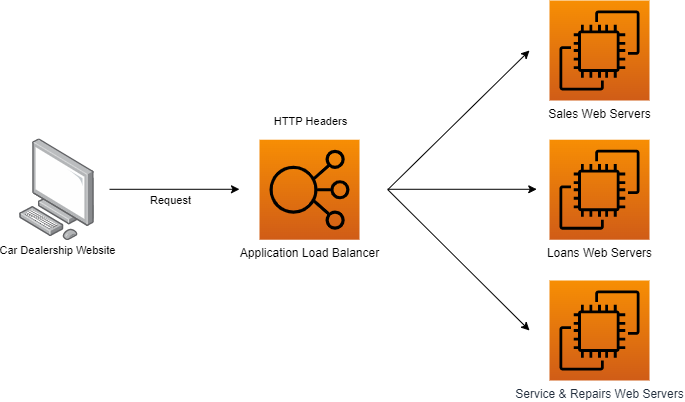

The diagram above was exported from draw.io. Its source (the exported page's mxGraphModel, read from the mxfile embedded in the PNG):
<mxGraphModel dx="1422" dy="857" grid="1" gridSize="10" guides="1" tooltips="1" connect="1" arrows="1" fold="1" page="1" pageScale="1" pageWidth="850" pageHeight="1100" math="0" shadow="0">
  <root>
    <mxCell id="0" />
    <mxCell id="1" parent="0" />
    <mxCell id="daa464Sd4p9Gs0O9Am0g-1" value="" style="points=[];aspect=fixed;html=1;align=center;shadow=0;dashed=0;image;image=img/lib/allied_telesis/computer_and_terminals/Personal_Computer.svg;imageBackground=none;strokeWidth=5;fontColor=#000000;" vertex="1" parent="1">
      <mxGeometry x="349.99638297872343" y="478.40581333333336" width="75" height="101.64" as="geometry" />
    </mxCell>
    <mxCell id="daa464Sd4p9Gs0O9Am0g-2" style="rounded=0;orthogonalLoop=1;jettySize=auto;html=1;" edge="1" parent="1">
      <mxGeometry relative="1" as="geometry">
        <mxPoint x="718.2978723404258" y="529.1599999999999" as="sourcePoint" />
        <mxPoint x="860" y="390" as="targetPoint" />
      </mxGeometry>
    </mxCell>
    <mxCell id="daa464Sd4p9Gs0O9Am0g-3" style="edgeStyle=none;rounded=0;orthogonalLoop=1;jettySize=auto;html=1;" edge="1" parent="1">
      <mxGeometry relative="1" as="geometry">
        <mxPoint x="718.2978723404258" y="529.1599999999999" as="sourcePoint" />
        <mxPoint x="860" y="670" as="targetPoint" />
      </mxGeometry>
    </mxCell>
    <mxCell id="daa464Sd4p9Gs0O9Am0g-4" value="&lt;font color=&quot;#000000&quot;&gt;Sales Web Servers&lt;br&gt;&lt;/font&gt;" style="sketch=0;points=[[0,0,0],[0.25,0,0],[0.5,0,0],[0.75,0,0],[1,0,0],[0,1,0],[0.25,1,0],[0.5,1,0],[0.75,1,0],[1,1,0],[0,0.25,0],[0,0.5,0],[0,0.75,0],[1,0.25,0],[1,0.5,0],[1,0.75,0]];outlineConnect=0;fontColor=#232F3E;gradientColor=#F78E04;gradientDirection=north;fillColor=#D05C17;strokeColor=#000000;dashed=0;verticalLabelPosition=bottom;verticalAlign=top;align=center;html=1;fontSize=12;fontStyle=0;aspect=fixed;shape=mxgraph.aws4.resourceIcon;resIcon=mxgraph.aws4.ec2;" vertex="1" parent="1">
      <mxGeometry x="879.9972340425536" y="340" width="100" height="100" as="geometry" />
    </mxCell>
    <mxCell id="daa464Sd4p9Gs0O9Am0g-5" value="&lt;font color=&quot;#000000&quot;&gt;Loans Web Servers&lt;/font&gt;" style="sketch=0;points=[[0,0,0],[0.25,0,0],[0.5,0,0],[0.75,0,0],[1,0,0],[0,1,0],[0.25,1,0],[0.5,1,0],[0.75,1,0],[1,1,0],[0,0.25,0],[0,0.5,0],[0,0.75,0],[1,0.25,0],[1,0.5,0],[1,0.75,0]];outlineConnect=0;fontColor=#232F3E;gradientColor=#F78E04;gradientDirection=north;fillColor=#D05C17;strokeColor=#000000;dashed=0;verticalLabelPosition=bottom;verticalAlign=top;align=center;html=1;fontSize=12;fontStyle=0;aspect=fixed;shape=mxgraph.aws4.resourceIcon;resIcon=mxgraph.aws4.ec2;" vertex="1" parent="1">
      <mxGeometry x="879.9972340425536" y="479.23" width="100" height="100" as="geometry" />
    </mxCell>
    <mxCell id="daa464Sd4p9Gs0O9Am0g-6" value="&lt;font color=&quot;#000000&quot;&gt;Application Load Balancer&lt;/font&gt;" style="sketch=0;points=[[0,0,0],[0.25,0,0],[0.5,0,0],[0.75,0,0],[1,0,0],[0,1,0],[0.25,1,0],[0.5,1,0],[0.75,1,0],[1,1,0],[0,0.25,0],[0,0.5,0],[0,0.75,0],[1,0.25,0],[1,0.5,0],[1,0.75,0]];outlineConnect=0;fontColor=#232F3E;gradientColor=#F78E04;gradientDirection=north;fillColor=#D05C17;strokeColor=#000000;dashed=0;verticalLabelPosition=bottom;verticalAlign=top;align=center;html=1;fontSize=12;fontStyle=0;aspect=fixed;shape=mxgraph.aws4.resourceIcon;resIcon=mxgraph.aws4.elastic_load_balancing;" vertex="1" parent="1">
      <mxGeometry x="590.0019148936174" y="479.23344000000014" width="100" height="100" as="geometry" />
    </mxCell>
    <mxCell id="daa464Sd4p9Gs0O9Am0g-7" style="edgeStyle=orthogonalEdgeStyle;rounded=0;orthogonalLoop=1;jettySize=auto;html=1;" edge="1" parent="1">
      <mxGeometry relative="1" as="geometry">
        <mxPoint x="570" y="528.78" as="targetPoint" />
        <mxPoint x="440" y="528.8" as="sourcePoint" />
        <Array as="points">
          <mxPoint x="570" y="529" />
        </Array>
      </mxGeometry>
    </mxCell>
    <mxCell id="daa464Sd4p9Gs0O9Am0g-8" value="Request" style="edgeLabel;html=1;align=center;verticalAlign=middle;resizable=0;points=[];fontColor=#000000;labelBackgroundColor=none;" vertex="1" connectable="0" parent="daa464Sd4p9Gs0O9Am0g-7">
      <mxGeometry x="-0.0771" y="-1" relative="1" as="geometry">
        <mxPoint y="10" as="offset" />
      </mxGeometry>
    </mxCell>
    <mxCell id="daa464Sd4p9Gs0O9Am0g-9" style="edgeStyle=none;rounded=0;orthogonalLoop=1;jettySize=auto;html=1;" edge="1" parent="1">
      <mxGeometry relative="1" as="geometry">
        <mxPoint x="718.2978723404258" y="528.78" as="sourcePoint" />
        <mxPoint x="867.234042553192" y="528.78" as="targetPoint" />
      </mxGeometry>
    </mxCell>
    <mxCell id="daa464Sd4p9Gs0O9Am0g-10" value="Service &amp;amp; Repairs Web Servers" style="sketch=0;points=[[0,0,0],[0.25,0,0],[0.5,0,0],[0.75,0,0],[1,0,0],[0,1,0],[0.25,1,0],[0.5,1,0],[0.75,1,0],[1,1,0],[0,0.25,0],[0,0.5,0],[0,0.75,0],[1,0.25,0],[1,0.5,0],[1,0.75,0]];outlineConnect=0;fontColor=#232F3E;gradientColor=#F78E04;gradientDirection=north;fillColor=#D05C17;strokeColor=#000000;dashed=0;verticalLabelPosition=bottom;verticalAlign=top;align=center;html=1;fontSize=12;fontStyle=0;aspect=fixed;shape=mxgraph.aws4.resourceIcon;resIcon=mxgraph.aws4.ec2;" vertex="1" parent="1">
      <mxGeometry x="879.9972340425536" y="620" width="100" height="100" as="geometry" />
    </mxCell>
    <mxCell id="daa464Sd4p9Gs0O9Am0g-11" value="Car Dealership Website" style="edgeLabel;html=1;align=center;verticalAlign=middle;resizable=0;points=[];fontColor=#000000;labelBackgroundColor=none;" vertex="1" connectable="0" parent="1">
      <mxGeometry x="387.501284512482" y="589.9997047636099" as="geometry" />
    </mxCell>
    <mxCell id="daa464Sd4p9Gs0O9Am0g-12" value="HTTP Headers" style="edgeLabel;html=1;align=center;verticalAlign=middle;resizable=0;points=[];fontColor=#000000;labelBackgroundColor=none;" vertex="1" connectable="0" parent="1">
      <mxGeometry x="640.0001531360929" y="460.000769219044" as="geometry" />
    </mxCell>
  </root>
</mxGraphModel>